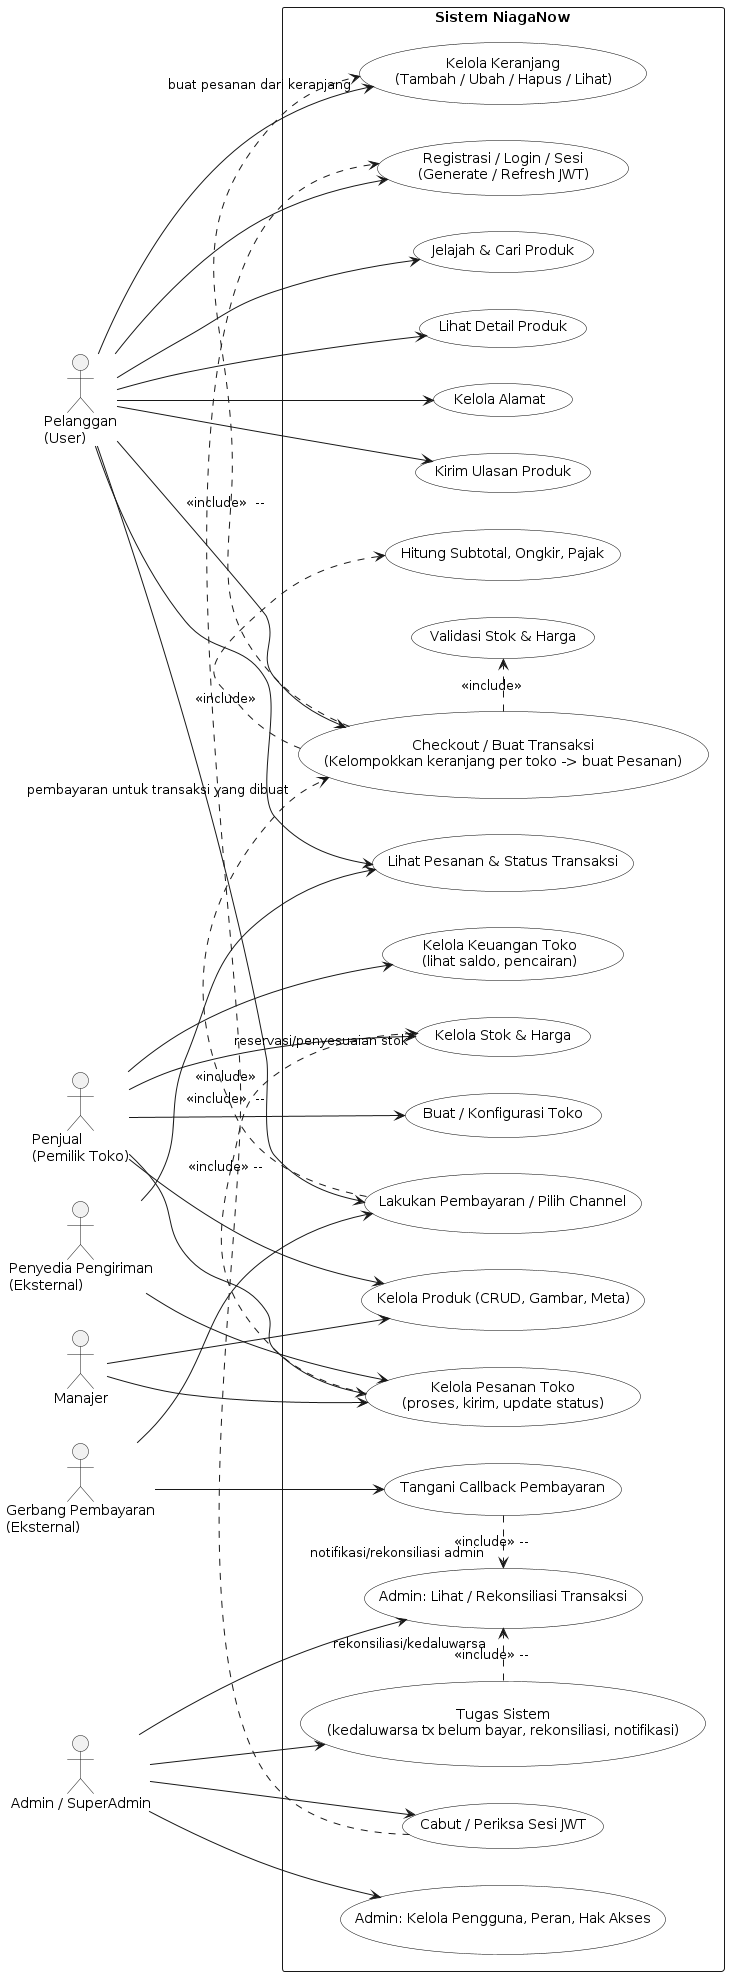

The diagram above was rendered by PlantUML. Its source (embedded in the PNG):
@startuml
left to right direction
skinparam packageStyle rectangle
skinparam usecase {
  BackgroundColor White
  BorderColor Black
  RoundCorner 10
}

actor "Pelanggan\n(User)" as Customer
actor "Penjual\n(Pemilik Toko)" as Seller
actor "Manajer" as Manager
actor "Admin / SuperAdmin" as Admin
actor "Gerbang Pembayaran\n(Eksternal)" as PaymentGateway
actor "Penyedia Pengiriman\n(Eksternal)" as ShippingProvider

rectangle "Sistem NiagaNow" {
  usecase UC_Auth as "Registrasi / Login / Sesi\n(Generate / Refresh JWT)"
  usecase UC_Browse as "Jelajah & Cari Produk"
  usecase UC_ViewProduct as "Lihat Detail Produk"
  usecase UC_ManageAddress as "Kelola Alamat"
  usecase UC_Cart as "Kelola Keranjang\n(Tambah / Ubah / Hapus / Lihat)"
  usecase UC_Checkout as "Checkout / Buat Transaksi\n(Kelompokkan keranjang per toko -> buat Pesanan)"
  usecase UC_ValidateStock as "Validasi Stok & Harga"
  usecase UC_CalcTotals as "Hitung Subtotal, Ongkir, Pajak"
  usecase UC_Pay as "Lakukan Pembayaran / Pilih Channel"
  usecase UC_PaymentCallback as "Tangani Callback Pembayaran"
  usecase UC_ViewOrders as "Lihat Pesanan & Status Transaksi"
  usecase UC_Review as "Kirim Ulasan Produk"

  usecase UC_CreateStore as "Buat / Konfigurasi Toko"
  usecase UC_ManageProduct as "Kelola Produk (CRUD, Gambar, Meta)"
  usecase UC_ManageInventory as "Kelola Stok & Harga"
  usecase UC_StoreOrders as "Kelola Pesanan Toko\n(proses, kirim, update status)"
  usecase UC_StoreFinances as "Kelola Keuangan Toko\n(lihat saldo, pencairan)"

  usecase UC_AdminUserMgmt as "Admin: Kelola Pengguna, Peran, Hak Akses"
  usecase UC_AdminTxnMgmt as "Admin: Lihat / Rekonsiliasi Transaksi"
  usecase UC_RevokeSessions as "Cabut / Periksa Sesi JWT"
  usecase UC_SystemTasks as "Tugas Sistem\n(kedaluwarsa tx belum bayar, rekonsiliasi, notifikasi)"
}

' Asosiasi aktor
Customer --> UC_Auth
Customer --> UC_Browse
Customer --> UC_ViewProduct
Customer --> UC_ManageAddress
Customer --> UC_Cart
Customer --> UC_Checkout
Customer --> UC_Pay
Customer --> UC_ViewOrders
Customer --> UC_Review

Seller --> UC_CreateStore
Seller --> UC_ManageProduct
Seller --> UC_ManageInventory
Seller --> UC_StoreOrders
Seller --> UC_StoreFinances

Manager --> UC_ManageProduct
Manager --> UC_StoreOrders

Admin --> UC_AdminUserMgmt
Admin --> UC_AdminTxnMgmt
Admin --> UC_RevokeSessions
Admin --> UC_SystemTasks

PaymentGateway --> UC_Pay
PaymentGateway --> UC_PaymentCallback

ShippingProvider --> UC_StoreOrders
ShippingProvider --> UC_ViewOrders

' Relasi use case
UC_Checkout .> UC_ValidateStock : <<include>>
UC_Checkout .> UC_CalcTotals : <<include>>
UC_Checkout .> UC_Cart : <<include>>  -- "buat pesanan dari keranjang"
UC_Pay .> UC_Checkout : <<include>>  -- "pembayaran untuk transaksi yang dibuat"
UC_PaymentCallback .> UC_AdminTxnMgmt : <<include>> -- "notifikasi/rekonsiliasi admin"
UC_SystemTasks .> UC_AdminTxnMgmt : <<include>> -- "rekonsiliasi/kedaluwarsa"
UC_RevokeSessions .> UC_Auth : <<include>>
UC_StoreOrders .> UC_ManageInventory : <<include>> -- "reservasi/penyesuaian stok"

@enduml